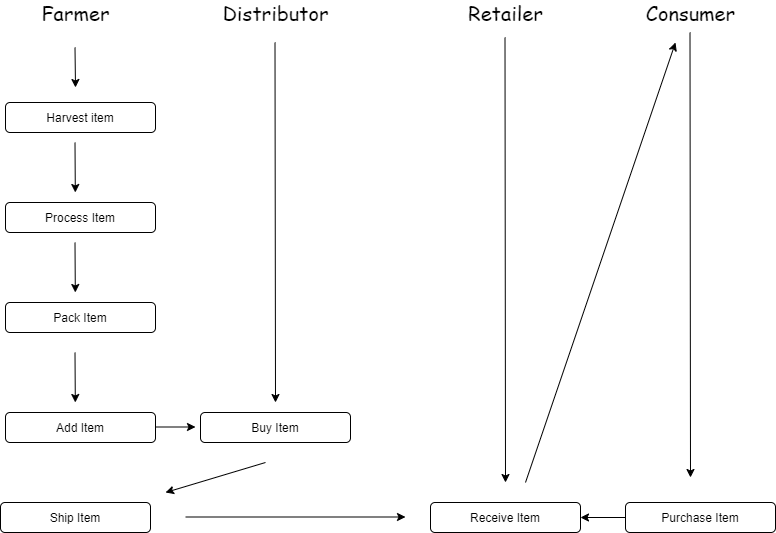

The diagram above was exported from draw.io. Its source (the exported page's mxGraphModel, read from the mxfile embedded in the PNG):
<mxGraphModel dx="1038" dy="547" grid="1" gridSize="10" guides="1" tooltips="1" connect="1" arrows="1" fold="1" page="1" pageScale="1" pageWidth="827" pageHeight="1169" math="0" shadow="0">
  <root>
    <mxCell id="0" />
    <mxCell id="1" parent="0" />
    <mxCell id="OrmUPBEAxwHvgnF0yjzD-1" value="&lt;font style=&quot;font-size: 20px&quot; face=&quot;Comic Sans MS&quot;&gt;Farmer&lt;/font&gt;" style="text;html=1;align=center;verticalAlign=middle;resizable=0;points=[];autosize=1;strokeColor=none;" vertex="1" parent="1">
      <mxGeometry x="70" y="20" width="80" height="20" as="geometry" />
    </mxCell>
    <mxCell id="OrmUPBEAxwHvgnF0yjzD-2" value="" style="endArrow=classic;html=1;" edge="1" parent="1">
      <mxGeometry width="50" height="50" relative="1" as="geometry">
        <mxPoint x="109.5" y="65" as="sourcePoint" />
        <mxPoint x="110" y="105" as="targetPoint" />
      </mxGeometry>
    </mxCell>
    <mxCell id="OrmUPBEAxwHvgnF0yjzD-3" value="Harvest item" style="rounded=1;whiteSpace=wrap;html=1;" vertex="1" parent="1">
      <mxGeometry x="40" y="120" width="150" height="30" as="geometry" />
    </mxCell>
    <mxCell id="OrmUPBEAxwHvgnF0yjzD-4" value="" style="endArrow=classic;html=1;" edge="1" parent="1">
      <mxGeometry width="50" height="50" relative="1" as="geometry">
        <mxPoint x="109.5" y="160" as="sourcePoint" />
        <mxPoint x="109.8125" y="210" as="targetPoint" />
      </mxGeometry>
    </mxCell>
    <mxCell id="OrmUPBEAxwHvgnF0yjzD-5" value="Process Item" style="rounded=1;whiteSpace=wrap;html=1;" vertex="1" parent="1">
      <mxGeometry x="40" y="220" width="150" height="30" as="geometry" />
    </mxCell>
    <mxCell id="OrmUPBEAxwHvgnF0yjzD-6" value="Pack Item" style="rounded=1;whiteSpace=wrap;html=1;" vertex="1" parent="1">
      <mxGeometry x="40" y="320" width="150" height="30" as="geometry" />
    </mxCell>
    <mxCell id="OrmUPBEAxwHvgnF0yjzD-7" value="" style="endArrow=classic;html=1;" edge="1" parent="1">
      <mxGeometry width="50" height="50" relative="1" as="geometry">
        <mxPoint x="109.5" y="260" as="sourcePoint" />
        <mxPoint x="109.8125" y="310" as="targetPoint" />
      </mxGeometry>
    </mxCell>
    <mxCell id="OrmUPBEAxwHvgnF0yjzD-8" value="Add Item" style="rounded=1;whiteSpace=wrap;html=1;" vertex="1" parent="1">
      <mxGeometry x="40" y="430" width="150" height="30" as="geometry" />
    </mxCell>
    <mxCell id="OrmUPBEAxwHvgnF0yjzD-9" value="" style="endArrow=classic;html=1;" edge="1" parent="1">
      <mxGeometry width="50" height="50" relative="1" as="geometry">
        <mxPoint x="109.5" y="370" as="sourcePoint" />
        <mxPoint x="109.8125" y="420" as="targetPoint" />
      </mxGeometry>
    </mxCell>
    <mxCell id="OrmUPBEAxwHvgnF0yjzD-10" value="&lt;font style=&quot;font-size: 20px&quot; face=&quot;Comic Sans MS&quot;&gt;Distributor&lt;/font&gt;" style="text;html=1;align=center;verticalAlign=middle;resizable=0;points=[];autosize=1;strokeColor=none;" vertex="1" parent="1">
      <mxGeometry x="250" y="20" width="120" height="20" as="geometry" />
    </mxCell>
    <mxCell id="OrmUPBEAxwHvgnF0yjzD-11" value="" style="endArrow=classic;html=1;" edge="1" parent="1">
      <mxGeometry width="50" height="50" relative="1" as="geometry">
        <mxPoint x="309.5" y="60" as="sourcePoint" />
        <mxPoint x="310" y="420" as="targetPoint" />
      </mxGeometry>
    </mxCell>
    <mxCell id="OrmUPBEAxwHvgnF0yjzD-12" value="Buy Item" style="rounded=1;whiteSpace=wrap;html=1;" vertex="1" parent="1">
      <mxGeometry x="235" y="430" width="150" height="30" as="geometry" />
    </mxCell>
    <mxCell id="OrmUPBEAxwHvgnF0yjzD-13" value="" style="endArrow=classic;html=1;" edge="1" parent="1">
      <mxGeometry width="50" height="50" relative="1" as="geometry">
        <mxPoint x="190" y="444.5" as="sourcePoint" />
        <mxPoint x="230" y="444.5" as="targetPoint" />
      </mxGeometry>
    </mxCell>
    <mxCell id="OrmUPBEAxwHvgnF0yjzD-14" value="Ship Item" style="rounded=1;whiteSpace=wrap;html=1;" vertex="1" parent="1">
      <mxGeometry x="35" y="520" width="150" height="30" as="geometry" />
    </mxCell>
    <mxCell id="OrmUPBEAxwHvgnF0yjzD-15" value="" style="endArrow=classic;html=1;" edge="1" parent="1">
      <mxGeometry width="50" height="50" relative="1" as="geometry">
        <mxPoint x="300" y="480" as="sourcePoint" />
        <mxPoint x="200" y="510" as="targetPoint" />
      </mxGeometry>
    </mxCell>
    <mxCell id="OrmUPBEAxwHvgnF0yjzD-16" value="&lt;font style=&quot;font-size: 20px&quot; face=&quot;Comic Sans MS&quot;&gt;Retailer&lt;/font&gt;" style="text;html=1;align=center;verticalAlign=middle;resizable=0;points=[];autosize=1;strokeColor=none;" vertex="1" parent="1">
      <mxGeometry x="495" y="20" width="90" height="20" as="geometry" />
    </mxCell>
    <mxCell id="OrmUPBEAxwHvgnF0yjzD-17" value="Receive Item" style="rounded=1;whiteSpace=wrap;html=1;" vertex="1" parent="1">
      <mxGeometry x="465" y="520" width="150" height="30" as="geometry" />
    </mxCell>
    <mxCell id="OrmUPBEAxwHvgnF0yjzD-18" value="" style="endArrow=classic;html=1;" edge="1" parent="1">
      <mxGeometry width="50" height="50" relative="1" as="geometry">
        <mxPoint x="539.5" y="55" as="sourcePoint" />
        <mxPoint x="540" y="500" as="targetPoint" />
      </mxGeometry>
    </mxCell>
    <mxCell id="OrmUPBEAxwHvgnF0yjzD-19" value="" style="endArrow=classic;html=1;" edge="1" parent="1">
      <mxGeometry width="50" height="50" relative="1" as="geometry">
        <mxPoint x="220" y="534.5" as="sourcePoint" />
        <mxPoint x="440" y="534.5" as="targetPoint" />
      </mxGeometry>
    </mxCell>
    <mxCell id="OrmUPBEAxwHvgnF0yjzD-20" value="&lt;font style=&quot;font-size: 20px&quot; face=&quot;Comic Sans MS&quot;&gt;Consumer&lt;/font&gt;" style="text;html=1;align=center;verticalAlign=middle;resizable=0;points=[];autosize=1;strokeColor=none;" vertex="1" parent="1">
      <mxGeometry x="670" y="20" width="110" height="20" as="geometry" />
    </mxCell>
    <mxCell id="OrmUPBEAxwHvgnF0yjzD-21" value="" style="endArrow=classic;html=1;" edge="1" parent="1">
      <mxGeometry width="50" height="50" relative="1" as="geometry">
        <mxPoint x="724.5" y="50" as="sourcePoint" />
        <mxPoint x="725" y="495" as="targetPoint" />
      </mxGeometry>
    </mxCell>
    <mxCell id="OrmUPBEAxwHvgnF0yjzD-22" value="" style="edgeStyle=orthogonalEdgeStyle;rounded=0;orthogonalLoop=1;jettySize=auto;html=1;" edge="1" parent="1" source="OrmUPBEAxwHvgnF0yjzD-23" target="OrmUPBEAxwHvgnF0yjzD-17">
      <mxGeometry relative="1" as="geometry" />
    </mxCell>
    <mxCell id="OrmUPBEAxwHvgnF0yjzD-23" value="Purchase Item" style="rounded=1;whiteSpace=wrap;html=1;" vertex="1" parent="1">
      <mxGeometry x="660" y="520" width="150" height="30" as="geometry" />
    </mxCell>
    <mxCell id="OrmUPBEAxwHvgnF0yjzD-24" value="" style="endArrow=classic;html=1;" edge="1" parent="1">
      <mxGeometry width="50" height="50" relative="1" as="geometry">
        <mxPoint x="560" y="500" as="sourcePoint" />
        <mxPoint x="710" y="60" as="targetPoint" />
      </mxGeometry>
    </mxCell>
  </root>
</mxGraphModel>